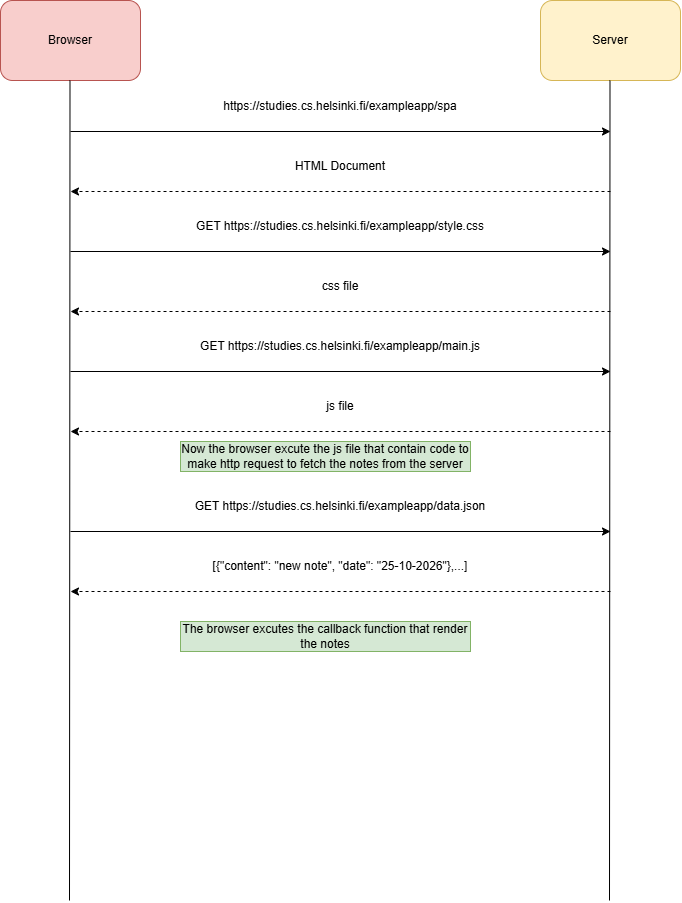

The diagram above was exported from draw.io. Its source (the exported page's mxGraphModel, read from the mxfile embedded in the PNG):
<mxGraphModel dx="1288" dy="944" grid="1" gridSize="10" guides="1" tooltips="1" connect="1" arrows="1" fold="1" page="1" pageScale="1" pageWidth="850" pageHeight="1100" background="light-dark(#FFFFFF,#121212)" math="0" shadow="0">
  <root>
    <mxCell id="0" />
    <mxCell id="1" parent="0" />
    <mxCell id="lt1RhxWF9EIANF0WtZ72-1" parent="1" style="rounded=1;whiteSpace=wrap;html=1;roundedPerimeter=1;fillColor=#f8cecc;strokeColor=#b85450;" value="Browser" vertex="1">
      <mxGeometry height="80" width="140" x="80" y="40" as="geometry" />
    </mxCell>
    <mxCell id="lt1RhxWF9EIANF0WtZ72-5" edge="1" parent="1" style="endArrow=none;html=1;" value="">
      <mxGeometry height="50" relative="1" width="50" as="geometry">
        <mxPoint x="149" y="940" as="sourcePoint" />
        <mxPoint x="149.5" y="120" as="targetPoint" />
      </mxGeometry>
    </mxCell>
    <mxCell id="lt1RhxWF9EIANF0WtZ72-9" parent="1" style="rounded=1;whiteSpace=wrap;html=1;roundedPerimeter=1;fillColor=#fff2cc;strokeColor=#d6b656;" value="Server" vertex="1">
      <mxGeometry height="80" width="140" x="620" y="40" as="geometry" />
    </mxCell>
    <mxCell id="lt1RhxWF9EIANF0WtZ72-10" edge="1" parent="1" style="endArrow=none;html=1;" value="">
      <mxGeometry height="50" relative="1" width="50" as="geometry">
        <mxPoint x="689" y="940" as="sourcePoint" />
        <mxPoint x="689.5" y="120" as="targetPoint" />
      </mxGeometry>
    </mxCell>
    <mxCell id="lt1RhxWF9EIANF0WtZ72-16" edge="1" parent="1" style="endArrow=classic;html=1;" value="">
      <mxGeometry height="50" relative="1" width="50" as="geometry">
        <mxPoint x="150" y="171" as="sourcePoint" />
        <mxPoint x="690" y="171" as="targetPoint" />
      </mxGeometry>
    </mxCell>
    <mxCell id="lt1RhxWF9EIANF0WtZ72-17" parent="1" style="text;html=1;whiteSpace=wrap;strokeColor=none;fillColor=none;align=center;verticalAlign=middle;rounded=0;" value="https://studies.cs.helsinki.fi/exampleapp/spa" vertex="1">
      <mxGeometry height="30" width="320" x="260" y="131" as="geometry" />
    </mxCell>
    <mxCell id="lt1RhxWF9EIANF0WtZ72-18" edge="1" parent="1" style="endArrow=classic;html=1;dashed=1;" value="">
      <mxGeometry height="50" relative="1" width="50" as="geometry">
        <mxPoint x="690" y="231" as="sourcePoint" />
        <mxPoint x="150" y="231" as="targetPoint" />
      </mxGeometry>
    </mxCell>
    <mxCell id="lt1RhxWF9EIANF0WtZ72-19" parent="1" style="text;html=1;whiteSpace=wrap;strokeColor=none;fillColor=none;align=center;verticalAlign=middle;rounded=0;" value="HTML Document" vertex="1">
      <mxGeometry height="30" width="320" x="260" y="191" as="geometry" />
    </mxCell>
    <mxCell id="lt1RhxWF9EIANF0WtZ72-24" parent="1" style="text;html=1;whiteSpace=wrap;strokeColor=none;fillColor=none;align=center;verticalAlign=middle;rounded=0;" value="GET https://studies.cs.helsinki.fi/exampleapp/style.css" vertex="1">
      <mxGeometry height="30" width="320" x="260" y="251" as="geometry" />
    </mxCell>
    <mxCell id="lt1RhxWF9EIANF0WtZ72-25" edge="1" parent="1" style="endArrow=classic;html=1;" value="">
      <mxGeometry height="50" relative="1" width="50" as="geometry">
        <mxPoint x="150" y="291" as="sourcePoint" />
        <mxPoint x="690" y="291" as="targetPoint" />
      </mxGeometry>
    </mxCell>
    <mxCell id="lt1RhxWF9EIANF0WtZ72-26" parent="1" style="text;html=1;whiteSpace=wrap;strokeColor=none;fillColor=none;align=center;verticalAlign=middle;rounded=0;" value="css file" vertex="1">
      <mxGeometry height="30" width="320" x="260" y="311" as="geometry" />
    </mxCell>
    <mxCell id="lt1RhxWF9EIANF0WtZ72-27" edge="1" parent="1" style="endArrow=classic;html=1;dashed=1;" value="">
      <mxGeometry height="50" relative="1" width="50" as="geometry">
        <mxPoint x="690" y="351" as="sourcePoint" />
        <mxPoint x="150" y="351" as="targetPoint" />
      </mxGeometry>
    </mxCell>
    <mxCell id="lt1RhxWF9EIANF0WtZ72-28" parent="1" style="text;html=1;whiteSpace=wrap;strokeColor=none;fillColor=none;align=center;verticalAlign=middle;rounded=0;" value="GET https://studies.cs.helsinki.fi/exampleapp/main.js" vertex="1">
      <mxGeometry height="30" width="320" x="260" y="371" as="geometry" />
    </mxCell>
    <mxCell id="lt1RhxWF9EIANF0WtZ72-29" edge="1" parent="1" style="endArrow=classic;html=1;" value="">
      <mxGeometry height="50" relative="1" width="50" as="geometry">
        <mxPoint x="150" y="411" as="sourcePoint" />
        <mxPoint x="690" y="411" as="targetPoint" />
      </mxGeometry>
    </mxCell>
    <mxCell id="lt1RhxWF9EIANF0WtZ72-30" parent="1" style="text;html=1;whiteSpace=wrap;strokeColor=none;fillColor=none;align=center;verticalAlign=middle;rounded=0;" value="js file" vertex="1">
      <mxGeometry height="30" width="320" x="260" y="431" as="geometry" />
    </mxCell>
    <mxCell id="lt1RhxWF9EIANF0WtZ72-31" edge="1" parent="1" style="endArrow=classic;html=1;dashed=1;" value="">
      <mxGeometry height="50" relative="1" width="50" as="geometry">
        <mxPoint x="690" y="471" as="sourcePoint" />
        <mxPoint x="150" y="471" as="targetPoint" />
      </mxGeometry>
    </mxCell>
    <mxCell id="lt1RhxWF9EIANF0WtZ72-33" parent="1" style="text;html=1;whiteSpace=wrap;strokeColor=#82b366;fillColor=#d5e8d4;align=center;verticalAlign=middle;rounded=0;" value="Now the browser excute the js file that contain code to make http request to fetch the notes from the server" vertex="1">
      <mxGeometry height="30" width="290" x="260" y="481" as="geometry" />
    </mxCell>
    <mxCell id="lt1RhxWF9EIANF0WtZ72-34" parent="1" style="text;html=1;whiteSpace=wrap;strokeColor=none;fillColor=none;align=center;verticalAlign=middle;rounded=0;" value="GET https://studies.cs.helsinki.fi/exampleapp/data.json" vertex="1">
      <mxGeometry height="30" width="320" x="260" y="531" as="geometry" />
    </mxCell>
    <mxCell id="lt1RhxWF9EIANF0WtZ72-35" edge="1" parent="1" style="endArrow=classic;html=1;" value="">
      <mxGeometry height="50" relative="1" width="50" as="geometry">
        <mxPoint x="150" y="571" as="sourcePoint" />
        <mxPoint x="690" y="571" as="targetPoint" />
      </mxGeometry>
    </mxCell>
    <mxCell id="lt1RhxWF9EIANF0WtZ72-36" parent="1" style="text;html=1;whiteSpace=wrap;strokeColor=none;fillColor=none;align=center;verticalAlign=middle;rounded=0;" value="[{&quot;content&quot;: &quot;new note&quot;, &quot;date&quot;: &quot;25-10-2026&quot;},...]" vertex="1">
      <mxGeometry height="30" width="320" x="260" y="591" as="geometry" />
    </mxCell>
    <mxCell id="lt1RhxWF9EIANF0WtZ72-37" edge="1" parent="1" style="endArrow=classic;html=1;dashed=1;" value="">
      <mxGeometry height="50" relative="1" width="50" as="geometry">
        <mxPoint x="690" y="631" as="sourcePoint" />
        <mxPoint x="150" y="631" as="targetPoint" />
      </mxGeometry>
    </mxCell>
    <mxCell id="lt1RhxWF9EIANF0WtZ72-38" parent="1" style="text;html=1;whiteSpace=wrap;strokeColor=#82b366;fillColor=#d5e8d4;align=center;verticalAlign=middle;rounded=0;" value="The browser excutes the callback function that render the notes" vertex="1">
      <mxGeometry height="30" width="290" x="260" y="661" as="geometry" />
    </mxCell>
  </root>
</mxGraphModel>